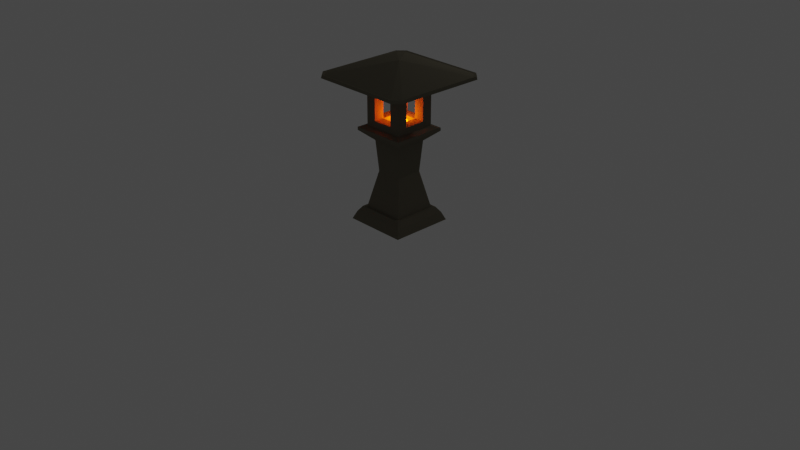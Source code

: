 # Source: stone-lantern.blend  (saved by Blender 2.92.15; exported with 4.5.12 LTS)
import bpy
from mathutils import Matrix  # noqa: F401  (used for matrix-valued properties, if any)

bpy.ops.wm.read_factory_settings(use_empty=True)
scene = bpy.context.scene
scene.name = 'Scene'

# ---- collections
col_collection = bpy.data.collections.new('Collection'); scene.collection.children.link(col_collection)

# ---- materials (node trees are filled in below, after node groups)
mat_flame = bpy.data.materials.new('Flame')
mat_flame.use_transparent_shadow = False
mat_stone = bpy.data.materials.new('Stone')
mat_stone.use_transparent_shadow = False

# ---- material node trees
mat_flame.use_nodes = True; mat_flame.node_tree.nodes.clear()
_N = mat_flame.node_tree.nodes; _L = mat_flame.node_tree.links
n0 = _N.new('ShaderNodeBsdfPrincipled'); n0.name = 'Principled BSDF'; n0.location = (10, 300)
n0.distribution = 'GGX'
n0.subsurface_method = 'BURLEY'
n0.inputs[0].default_value = (0.8971, 0.1596, 0.0, 1.0)
n0.inputs[2].default_value = 0.6571
n0.inputs[3].default_value = 1.45
n0.inputs[13].default_value = 0.0
n0.inputs[20].default_value = 0.0
n0.inputs[27].default_value = (1.0, 0.1045, 0.0, 1.0)
n0.inputs[28].default_value = 29.9
n1 = _N.new('ShaderNodeOutputMaterial'); n1.name = 'Material Output'; n1.location = (300, 300)
_L.new(n0.outputs[0], n1.inputs[0])
n1.is_active_output = True
mat_stone.use_nodes = True; mat_stone.node_tree.nodes.clear()
_N = mat_stone.node_tree.nodes; _L = mat_stone.node_tree.links
n0 = _N.new('ShaderNodeBsdfPrincipled'); n0.name = 'Principled BSDF'; n0.location = (10, 300)
n0.distribution = 'GGX'
n0.subsurface_method = 'BURLEY'
n0.inputs[0].default_value = (0.1789, 0.163, 0.1205, 1.0)
n0.inputs[2].default_value = 1.0
n0.inputs[3].default_value = 1.45
n0.inputs[13].default_value = 0.0
n0.inputs[27].default_value = (0.0, 0.0, 0.0, 1.0)
n0.inputs[28].default_value = 1.0
n1 = _N.new('ShaderNodeOutputMaterial'); n1.name = 'Material Output'; n1.location = (300, 300)
_L.new(n0.outputs[0], n1.inputs[0])
n1.is_active_output = True

# ---- world
world_world = bpy.data.worlds.new('World'); scene.world = world_world
world_world.use_nodes = True; world_world.node_tree.nodes.clear()
_N = world_world.node_tree.nodes; _L = world_world.node_tree.links
n0 = _N.new('ShaderNodeOutputWorld'); n0.name = 'World Output'; n0.location = (300, 300)
n1 = _N.new('ShaderNodeBackground'); n1.name = 'Background'; n1.location = (10, 300)
n1.inputs[0].default_value = (0.05088, 0.05088, 0.05088, 1.0)
_L.new(n1.outputs[0], n0.inputs[0])
n0.is_active_output = True
world_world.color = (0.05088, 0.05088, 0.05088)
world_world.use_sun_shadow = False
world_world.sun_shadow_jitter_overblur = 0.0

# ---- cameras
cam_camera = bpy.data.cameras.new('Camera')
cam_camera.clip_end = 100.0
cam_camera.ortho_scale = 7.314

# ---- lights
light_light_001 = bpy.data.lights.new('Light.001', 'POINT')
light_light_001.color = (1.0, 0.1143, 0.0)
light_light_001.specular_factor = 0.1641
light_light_001.transmission_factor = 0.0
light_light_001.energy = 13.8
light_light_001.shadow_soft_size = 0.06
light_light_001.shadow_maximum_resolution = 0.006
light_light_001.use_absolute_resolution = True
light_light_002 = bpy.data.lights.new('Light.002', 'POINT')
light_light_002.specular_factor = 0.1641
light_light_002.transmission_factor = 0.0
light_light_002.energy = 13.8
light_light_002.shadow_soft_size = 0.06
light_light_002.shadow_maximum_resolution = 0.006
light_light_002.use_absolute_resolution = True

# ---- meshes
me_icosphere = bpy.data.meshes.new('Icosphere')
me_icosphere.from_pydata([(-0.005843, -0.01016, -0.2036), (0.6309, -0.5356, 0.3672), (-0.2994, -0.6813, 0.3231), (-0.7768, 0.106, 0.4481), (-0.1383, 0.6842, 0.3057), (0.6069, 0.178, 0.347), (0.5855, -0.2617, 0.9251), (-0.3955, 0.06428, 1.21), (-0.06895, 0.3672, 1.049), (0.5812, 0.1127, 0.7767), (0.6649, -0.1437, 1.074), (0.04055, 0.1629, 2.007), (-0.1632, -0.4939, -0.06878), (0.418, -0.3206, -0.05116), (0.2333, -0.7336, 0.2517), (0.7532, -0.07485, 0.267), (0.4143, 0.2512, -0.04866), (-0.4668, 0.03301, 0.004716), (-0.7397, -0.233, 0.2209), (-0.1615, 0.4988, -0.0671), (-0.602, 0.4173, 0.282), (0.2509, 0.6836, 0.2443), (0.699, -0.2974, 0.7111), (0.6693, 0.07191, 0.6733), (0.4711, -0.3597, 0.6674), (0.3847, -0.4642, 0.5746), (-0.6292, 0.0893, 0.9188), (0.492, -0.1499, 0.584), (-0.3209, 0.6306, 0.9503), (-0.508, 0.3052, 0.871), (0.5697, 0.04485, 0.5357), (0.1842, 0.4165, 0.6432), (0.5842, -0.2979, 1.01), (0.5843, -0.05129, 0.9081), (-0.4203, 0.1755, 1.167), (0.3815, 0.204, 1.011), (0.5976, -0.01409, 1.134), (0.1632, -0.1549, 1.218), (0.3898, -0.2019, 1.373), (-0.2495, 0.08683, 1.705), (-0.2349, 0.3425, 1.575), (0.08868, 0.3101, 1.867)], [], [(0, 13, 12), (1, 13, 15), (0, 12, 17), (0, 17, 19), (0, 19, 16), (1, 15, 22), (2, 14, 24), (3, 18, 26), (4, 20, 28), (5, 21, 30), (1, 22, 25), (2, 24, 27), (3, 26, 29), (4, 28, 31), (5, 30, 23), (6, 32, 37), (7, 33, 39), (8, 34, 40), (9, 35, 41), (10, 36, 38), (38, 41, 11), (38, 36, 41), (36, 9, 41), (41, 40, 11), (41, 35, 40), (35, 8, 40), (40, 39, 11), (40, 34, 39), (34, 7, 39), (39, 37, 11), (39, 33, 37), (33, 6, 37), (37, 38, 11), (37, 32, 38), (32, 10, 38), (23, 36, 10), (23, 30, 36), (30, 9, 36), (31, 35, 9), (31, 28, 35), (28, 8, 35), (29, 34, 8), (29, 26, 34), (26, 7, 34), (27, 33, 7), (27, 24, 33), (24, 6, 33), (25, 32, 6), (25, 22, 32), (22, 10, 32), (30, 31, 9), (30, 21, 31), (21, 4, 31), (28, 29, 8), (28, 20, 29), (20, 3, 29), (26, 27, 7), (26, 18, 27), (18, 2, 27), (24, 25, 6), (24, 14, 25), (14, 1, 25), (22, 23, 10), (22, 15, 23), (15, 5, 23), (16, 21, 5), (16, 19, 21), (19, 4, 21), (19, 20, 4), (19, 17, 20), (17, 3, 20), (17, 18, 3), (17, 12, 18), (12, 2, 18), (15, 16, 5), (15, 13, 16), (13, 0, 16), (12, 14, 2), (12, 13, 14), (13, 1, 14)])
_uv = me_icosphere.uv_layers.new(name='UVMap')
_uv.uv.foreach_set('vector', [0.8182, 0.0, 0.7727, 0.07873, 0.8636, 0.07873, 0.7273, 0.1575, 0.6818, 0.07873, 0.6364, 0.1575, 0.09091, 0.0, 0.04545, 0.07873, 0.1364, 0.07873, 0.2727, 0.0, 0.2273, 0.07873, 0.3182, 0.07873, 0.4545, 0.0, 0.4091, 0.07873, 0.5, 0.07873, 0.7273, 0.1575, 0.6364, 0.1575, 0.6818, 0.2362, 0.9091, 0.1575, 0.8182, 0.1575, 0.8636, 0.2362, 0.1818, 0.1575, 0.09091, 0.1575, 0.1364, 0.2362, 0.3636, 0.1575, 0.2727, 0.1575, 0.3182, 0.2362, 0.5455, 0.1575, 0.4545, 0.1575, 0.5, 0.2362, 0.7273, 0.1575, 0.6818, 0.2362, 0.7727, 0.2362, 0.9091, 0.1575, 0.8636, 0.2362, 0.9545, 0.2362, 0.1818, 0.1575, 0.1364, 0.2362, 0.2273, 0.2362, 0.3636, 0.1575, 0.3182, 0.2362, 0.4091, 0.2362, 0.5455, 0.1575, 0.5, 0.2362, 0.5909, 0.2362, 0.8182, 0.3149, 0.7273, 0.3149, 0.7727, 0.3937, 1.0, 0.3149, 0.9091, 0.3149, 0.9545, 0.3937, 0.2727, 0.3149, 0.1818, 0.3149, 0.2273, 0.3937, 0.4545, 0.3149, 0.3636, 0.3149, 0.4091, 0.3937, 0.6364, 0.3149, 0.5455, 0.3149, 0.5909, 0.3937, 0.5909, 0.3937, 0.5, 0.3937, 0.5455, 0.4724, 0.5909, 0.3937, 0.5455, 0.3149, 0.5, 0.3937, 0.5455, 0.3149, 0.4545, 0.3149, 0.5, 0.3937, 0.4091, 0.3937, 0.3182, 0.3937, 0.3636, 0.4724, 0.4091, 0.3937, 0.3636, 0.3149, 0.3182, 0.3937, 0.3636, 0.3149, 0.2727, 0.3149, 0.3182, 0.3937, 0.2273, 0.3937, 0.1364, 0.3937, 0.1818, 0.4724, 0.2273, 0.3937, 0.1818, 0.3149, 0.1364, 0.3937, 0.1818, 0.3149, 0.09091, 0.3149, 0.1364, 0.3937, 0.9545, 0.3937, 0.8636, 0.3937, 0.9091, 0.4724, 0.9545, 0.3937, 0.9091, 0.3149, 0.8636, 0.3937, 0.9091, 0.3149, 0.8182, 0.3149, 0.8636, 0.3937, 0.7727, 0.3937, 0.6818, 0.3937, 0.7273, 0.4724, 0.7727, 0.3937, 0.7273, 0.3149, 0.6818, 0.3937, 0.7273, 0.3149, 0.6364, 0.3149, 0.6818, 0.3937, 0.5909, 0.2362, 0.5455, 0.3149, 0.6364, 0.3149, 0.5909, 0.2362, 0.5, 0.2362, 0.5455, 0.3149, 0.5, 0.2362, 0.4545, 0.3149, 0.5455, 0.3149, 0.4091, 0.2362, 0.3636, 0.3149, 0.4545, 0.3149, 0.4091, 0.2362, 0.3182, 0.2362, 0.3636, 0.3149, 0.3182, 0.2362, 0.2727, 0.3149, 0.3636, 0.3149, 0.2273, 0.2362, 0.1818, 0.3149, 0.2727, 0.3149, 0.2273, 0.2362, 0.1364, 0.2362, 0.1818, 0.3149, 0.1364, 0.2362, 0.09091, 0.3149, 0.1818, 0.3149, 0.9545, 0.2362, 0.9091, 0.3149, 1.0, 0.3149, 0.9545, 0.2362, 0.8636, 0.2362, 0.9091, 0.3149, 0.8636, 0.2362, 0.8182, 0.3149, 0.9091, 0.3149, 0.7727, 0.2362, 0.7273, 0.3149, 0.8182, 0.3149, 0.7727, 0.2362, 0.6818, 0.2362, 0.7273, 0.3149, 0.6818, 0.2362, 0.6364, 0.3149, 0.7273, 0.3149, 0.5, 0.2362, 0.4091, 0.2362, 0.4545, 0.3149, 0.5, 0.2362, 0.4545, 0.1575, 0.4091, 0.2362, 0.4545, 0.1575, 0.3636, 0.1575, 0.4091, 0.2362, 0.3182, 0.2362, 0.2273, 0.2362, 0.2727, 0.3149, 0.3182, 0.2362, 0.2727, 0.1575, 0.2273, 0.2362, 0.2727, 0.1575, 0.1818, 0.1575, 0.2273, 0.2362, 0.1364, 0.2362, 0.04545, 0.2362, 0.09091, 0.3149, 0.1364, 0.2362, 0.09091, 0.1575, 0.04545, 0.2362, 0.09091, 0.1575, 0.0, 0.1575, 0.04545, 0.2362, 0.8636, 0.2362, 0.7727, 0.2362, 0.8182, 0.3149, 0.8636, 0.2362, 0.8182, 0.1575, 0.7727, 0.2362, 0.8182, 0.1575, 0.7273, 0.1575, 0.7727, 0.2362, 0.6818, 0.2362, 0.5909, 0.2362, 0.6364, 0.3149, 0.6818, 0.2362, 0.6364, 0.1575, 0.5909, 0.2362, 0.6364, 0.1575, 0.5455, 0.1575, 0.5909, 0.2362, 0.5, 0.07873, 0.4545, 0.1575, 0.5455, 0.1575, 0.5, 0.07873, 0.4091, 0.07873, 0.4545, 0.1575, 0.4091, 0.07873, 0.3636, 0.1575, 0.4545, 0.1575, 0.3182, 0.07873, 0.2727, 0.1575, 0.3636, 0.1575, 0.3182, 0.07873, 0.2273, 0.07873, 0.2727, 0.1575, 0.2273, 0.07873, 0.1818, 0.1575, 0.2727, 0.1575, 0.1364, 0.07873, 0.09091, 0.1575, 0.1818, 0.1575, 0.1364, 0.07873, 0.04545, 0.07873, 0.09091, 0.1575, 0.04545, 0.07873, 0.0, 0.1575, 0.09091, 0.1575, 0.6364, 0.1575, 0.5909, 0.07873, 0.5455, 0.1575, 0.6364, 0.1575, 0.6818, 0.07873, 0.5909, 0.07873, 0.6818, 0.07873, 0.6364, 0.0, 0.5909, 0.07873, 0.8636, 0.07873, 0.8182, 0.1575, 0.9091, 0.1575, 0.8636, 0.07873, 0.7727, 0.07873, 0.8182, 0.1575, 0.7727, 0.07873, 0.7273, 0.1575, 0.8182, 0.1575])
me_icosphere.materials.append(mat_flame)
me_icosphere.use_remesh_fix_poles = True
me_icosphere.use_remesh_preserve_attributes = False
me_icosphere.use_mirror_vertex_groups = False
me_icosphere.update()
me_plane = bpy.data.meshes.new('Plane')
me_plane.from_pydata([(-1.0, -1.0, 0.0), (1.0, -1.0, 0.0), (-1.0, 1.0, 0.0), (1.0, 1.0, 0.0), (-0.8942, -0.8942, 0.306), (0.8942, -0.8942, 0.306), (-0.8942, 0.8942, 0.306), (0.8942, 0.8942, 0.306), (-0.6755, 0.6755, 0.5226), (-0.6755, -0.6755, 0.5226), (0.6755, -0.6755, 0.5226), (0.6755, 0.6755, 0.5226), (-0.772, 0.772, 0.5226), (-0.772, -0.772, 0.5226), (0.772, -0.772, 0.5226), (0.772, 0.772, 0.5226), (-0.4195, 0.4195, 1.966), (-0.4195, -0.4195, 1.966), (0.4195, -0.4195, 1.966), (0.4195, 0.4195, 1.966), (-0.4946, 0.4946, 3.178), (-0.4946, -0.4946, 3.178), (0.4946, -0.4946, 3.178), (0.4946, 0.4946, 3.178), (0.6511, -0.6511, 3.76), (0.6511, 0.6511, 3.76), (-0.6511, -0.6511, 3.76), (-0.6511, 0.6511, 3.76), (-0.8552, 0.8552, 3.686), (0.8552, 0.8552, 3.686), (0.8552, -0.8552, 3.686), (-0.8552, -0.8552, 3.686), (0.8552, 0.8552, 3.569), (0.8552, -0.8552, 3.569), (-0.8552, -0.8552, 3.569), (-0.8552, 0.8552, 3.569), (0.0, -0.6511, 3.76), (0.0, 0.6511, 3.76), (0.6511, 0.0, 3.76), (-0.6511, 0.0, 3.76), (0.3256, 0.0, 3.76), (-0.3256, 0.0, 3.76), (0.0, 0.3256, 3.76), (0.0, -0.3256, 3.76), (-0.3256, -0.3256, 3.76), (-0.3256, 0.3256, 3.76), (0.3256, 0.3256, 3.76), (0.3256, -0.3256, 3.76), (0.3256, -0.6511, 4.023), (0.6511, -0.6511, 4.023), (-0.3256, 0.6511, 4.023), (-0.6511, 0.6511, 4.023), (0.6511, 0.3256, 4.023), (0.6511, 0.6511, 4.023), (-0.6511, -0.3256, 4.023), (-0.6511, -0.6511, 4.023), (-0.3256, -0.6511, 4.023), (0.0, -0.6511, 4.023), (0.3256, 0.6511, 4.023), (0.0, 0.6511, 4.023), (0.6511, -0.3256, 4.023), (0.6511, 0.0, 4.023), (-0.6511, 0.3256, 4.023), (-0.6511, 0.0, 4.023), (0.3256, 0.0, 4.023), (0.0, 0.3256, 4.023), (-0.3256, 0.0, 4.023), (0.0, -0.3256, 4.023), (-0.3256, -0.3256, 4.023), (-0.3256, 0.3256, 4.023), (0.3256, 0.3256, 4.023), (0.3256, -0.3256, 4.023), (0.6511, -0.3256, 4.345), (0.3256, 0.6511, 4.345), (-0.3256, -0.6511, 4.345), (-0.6511, -0.6511, 4.345), (-0.6511, -0.3256, 4.345), (0.6511, 0.6511, 4.345), (-0.6511, -0.3256, 4.634), (0.6511, 0.3256, 4.345), (-0.6511, 0.6511, 4.345), (-0.3256, 0.6511, 4.345), (0.6511, -0.6511, 4.345), (0.3256, -0.6511, 4.345), (-0.3256, -0.3256, 4.634), (-0.3256, -0.6511, 4.634), (-0.6511, 0.3256, 4.634), (-0.3256, 0.6511, 4.634), (-0.3256, 0.3256, 4.634), (0.3256, -0.3256, 4.345), (0.3256, 0.3256, 4.345), (-0.3256, 0.3256, 4.345), (-0.3256, -0.3256, 4.345), (-0.6511, 0.3256, 4.345), (-0.6511, 0.6511, 4.634), (0.6511, -0.6511, 4.634), (0.6511, -0.3256, 4.634), (0.6511, 0.6511, 4.634), (0.3256, 0.6511, 4.634), (-0.6511, -0.6511, 4.634), (0.6511, 0.3256, 4.634), (0.3256, -0.6511, 4.634), (0.3256, 0.3256, 4.634), (0.3256, -0.3256, 4.634), (0.0, 0.6511, 4.992), (-0.3256, 0.6511, 4.992), (0.6511, 0.6511, 4.992), (0.3256, 0.6511, 4.992), (0.6511, 0.0, 4.992), (0.6511, 0.3256, 4.992), (0.6511, -0.6511, 4.992), (0.6511, -0.3256, 4.992), (-0.6511, 0.0, 4.992), (-0.6511, -0.3256, 4.992), (-0.3256, 0.0, 4.992), (-0.3256, -0.6511, 4.992), (-0.3256, -0.3256, 4.992), (-0.3256, 0.3256, 4.992), (0.0, 0.3256, 4.992), (0.0, -0.6511, 4.992), (0.0, -0.3256, 4.992), (-0.6511, 0.3256, 4.992), (-0.6511, 0.6511, 4.992), (-0.6511, -0.6511, 4.992), (0.3256, -0.6511, 4.992), (0.3256, 0.0, 4.992), (0.3256, 0.3256, 4.992), (0.3256, -0.3256, 4.992), (0.0, 0.6252, 5.304), (0.6252, 0.0, 5.304), (-0.6252, 0.0, 5.304), (0.0, -0.6252, 5.304), (0.5401, 0.6252, 5.304), (0.6252, 0.5401, 5.304), (0.6511, 0.6511, 5.215), (0.6511, -0.6511, 5.215), (0.6252, -0.5401, 5.304), (0.5401, -0.6252, 5.304), (-0.6511, 0.6511, 5.215), (-0.6252, 0.5401, 5.304), (-0.5401, 0.6252, 5.304), (-0.5401, -0.6252, 5.304), (-0.6252, -0.5401, 5.304), (-0.6511, -0.6511, 5.215), (-0.6987, 0.8088, 5.443), (-1.036e-08, 0.8088, 5.443), (-0.8088, 0.0, 5.443), (-0.8088, -0.6987, 5.443), (0.6987, 0.8088, 5.443), (-0.8088, 0.6987, 5.443), (0.8088, 0.6987, 5.443), (0.8088, -0.6987, 5.443), (0.6987, -0.8088, 5.443), (-0.6987, -0.8088, 5.443), (-1.036e-08, -0.8088, 5.443), (0.8088, 0.0, 5.443), (-1.185, 1.372, 5.495), (-3.511e-08, 1.372, 5.495), (-1.372, 7.053e-09, 5.495), (-1.372, -1.185, 5.495), (1.185, 1.372, 5.495), (-1.372, 1.185, 5.495), (1.372, 1.185, 5.495), (1.372, -1.185, 5.495), (1.185, -1.372, 5.495), (-1.185, -1.372, 5.495), (-3.511e-08, -1.372, 5.495), (1.372, 7.053e-09, 5.495), (-1.456, 1.685, 5.584), (-4.724e-08, 1.685, 5.584), (-1.685, 3.898e-09, 5.584), (-1.685, -1.456, 5.584), (1.456, 1.685, 5.584), (-1.685, 1.456, 5.584), (1.685, 1.456, 5.584), (1.685, -1.456, 5.584), (1.456, -1.685, 5.584), (-1.456, -1.685, 5.584), (-4.724e-08, -1.685, 5.584), (1.685, 3.898e-09, 5.584), (-1.438, 1.665, 5.704), (-5.546e-08, 1.665, 5.704), (-1.665, 3.855e-09, 5.704), (-1.665, -1.438, 5.704), (1.438, 1.665, 5.704), (-1.665, 1.438, 5.704), (1.665, 1.438, 5.704), (1.665, -1.438, 5.704), (1.438, -1.665, 5.704), (-1.438, -1.665, 5.704), (-5.546e-08, -1.665, 5.704), (1.665, 3.855e-09, 5.704), (-1.387, 1.605, 5.681), (-5.058e-08, 1.605, 5.681), (-1.605, 3.001e-09, 5.681), (-1.605, -1.387, 5.681), (1.387, 1.605, 5.681), (-1.605, 1.387, 5.681), (1.605, 1.387, 5.681), (1.605, -1.387, 5.681), (1.387, -1.605, 5.681), (-1.387, -1.605, 5.681), (-5.058e-08, -1.605, 5.681), (1.605, 3.001e-09, 5.681), (2.516e-08, -2.751e-08, 6.206)], [], [(0, 2, 3, 1), (5, 7, 15, 14), (1, 3, 7, 5), (2, 0, 4, 6), (3, 2, 6, 7), (0, 1, 5, 4), (10, 11, 19, 18), (6, 4, 13, 12), (7, 6, 12, 15), (4, 5, 14, 13), (9, 8, 12, 13), (10, 9, 13, 14), (11, 10, 14, 15), (8, 11, 15, 12), (18, 19, 23, 22), (8, 9, 17, 16), (11, 8, 16, 19), (9, 10, 18, 17), (33, 32, 29, 30), (16, 17, 21, 20), (19, 16, 20, 23), (17, 18, 22, 21), (22, 23, 32, 33), (35, 34, 31, 28), (30, 29, 25, 38, 24), (28, 31, 26, 39, 27), (21, 22, 33, 34), (31, 30, 24, 36, 26), (32, 35, 28, 29), (23, 20, 35, 32), (34, 33, 30, 31), (20, 21, 34, 35), (29, 28, 27, 37, 25), (44, 41, 66, 68), (42, 46, 70, 65), (43, 44, 68, 67), (124, 119, 115, 116, 120, 127), (41, 45, 69, 66), (53, 58, 73, 98, 107, 104, 105, 87, 81, 50, 51, 80, 94, 122, 138, 140, 128, 132, 134, 106, 97, 77), (46, 40, 64, 70), (45, 42, 65, 69), (47, 43, 67, 71), (40, 47, 71, 64), (27, 39, 26, 55, 54, 63, 62, 51), (48, 49, 82, 95, 110, 135, 137, 131, 141, 143, 123, 99, 75, 55, 56, 74, 85, 115, 119, 124, 101, 83), (24, 38, 25, 53, 52, 61, 60, 49), (49, 60, 72, 96, 111, 108, 109, 100, 79, 52, 53, 77, 97, 106, 134, 133, 129, 136, 135, 110, 95, 82), (57, 48, 71, 67, 68, 56), (61, 52, 70, 64, 71, 60), (58, 59, 50, 69, 65, 70), (62, 63, 54, 68, 66, 69), (112, 121, 117, 114, 116, 113), (104, 107, 126, 118, 117, 105), (109, 108, 111, 127, 125, 126), (62, 69, 91, 88, 117, 121, 86, 93), (89, 71, 48, 83, 101, 124, 127, 103), (70, 90, 102, 126, 107, 98, 73, 58), (68, 54, 76, 78, 113, 116, 84, 92), (90, 70, 52, 79, 100, 109, 126, 102), (50, 81, 87, 105, 117, 88, 91, 69), (60, 71, 89, 103, 127, 111, 96, 72), (68, 92, 84, 116, 115, 85, 74, 56), (132, 133, 134), (135, 136, 137), (138, 139, 140), (141, 142, 143), (25, 37, 27, 51, 50, 59, 58, 53), (45, 41, 44, 43, 47, 40, 46, 42), (57, 56, 55, 26, 36, 24, 49, 48), (54, 55, 75, 99, 123, 143, 142, 130, 139, 138, 122, 94, 80, 51, 62, 93, 86, 121, 112, 113, 78, 76), (136, 129, 155, 151), (149, 146, 158, 161), (133, 132, 148, 150), (140, 139, 149, 144), (141, 131, 154, 153), (130, 142, 147, 146), (137, 136, 151, 152), (131, 137, 152, 154), (132, 128, 145, 148), (142, 141, 153, 147), (129, 133, 150, 155), (139, 130, 146, 149), (128, 140, 144, 145), (156, 161, 173, 168), (151, 155, 167, 163), (145, 144, 156, 157), (147, 153, 165, 159), (150, 148, 160, 162), (154, 152, 164, 166), (146, 147, 159, 158), (153, 154, 166, 165), (152, 151, 163, 164), (148, 145, 157, 160), (155, 150, 162, 167), (144, 149, 161, 156), (168, 173, 185, 180), (161, 158, 170, 173), (163, 167, 179, 175), (157, 156, 168, 169), (159, 165, 177, 171), (162, 160, 172, 174), (166, 164, 176, 178), (158, 159, 171, 170), (165, 166, 178, 177), (164, 163, 175, 176), (160, 157, 169, 172), (167, 162, 174, 179), (191, 186, 198, 203), (173, 170, 182, 185), (175, 179, 191, 187), (169, 168, 180, 181), (171, 177, 189, 183), (174, 172, 184, 186), (178, 176, 188, 190), (170, 171, 183, 182), (177, 178, 190, 189), (176, 175, 187, 188), (172, 169, 181, 184), (179, 174, 186, 191), (196, 193, 204), (180, 185, 197, 192), (185, 182, 194, 197), (187, 191, 203, 199), (181, 180, 192, 193), (183, 189, 201, 195), (186, 184, 196, 198), (190, 188, 200, 202), (182, 183, 195, 194), (189, 190, 202, 201), (188, 187, 199, 200), (184, 181, 193, 196), (203, 198, 204), (192, 197, 204), (197, 194, 204), (199, 203, 204), (193, 192, 204), (195, 201, 204), (198, 196, 204), (202, 200, 204), (194, 195, 204), (201, 202, 204), (200, 199, 204)])
_uv = me_plane.uv_layers.new(name='UVMap')
_uv.uv.foreach_set('vector', [0.0, 0.0, 0.0, 1.0, 1.0, 1.0, 1.0, 0.0, 1.0, 0.0, 1.0, 1.0, 1.0, 1.0, 1.0, 0.0, 1.0, 0.0, 1.0, 1.0, 1.0, 1.0, 1.0, 0.0, 0.0, 1.0, 0.0, 0.0, 0.0, 0.0, 0.0, 1.0, 1.0, 1.0, 0.0, 1.0, 0.0, 1.0, 1.0, 1.0, 0.0, 0.0, 1.0, 0.0, 1.0, 0.0, 0.0, 0.0, 0.9375, 0.06251, 0.9375, 0.9375, 0.9375, 0.9375, 0.9375, 0.06251, 0.0, 1.0, 0.0, 0.0, 0.0, 0.0, 0.0, 1.0, 1.0, 1.0, 0.0, 1.0, 0.0, 1.0, 1.0, 1.0, 0.0, 0.0, 1.0, 0.0, 1.0, 0.0, 0.0, 0.0, 0.06251, 0.06251, 0.06251, 0.9375, 0.0, 1.0, 0.0, 0.0, 0.9375, 0.06251, 0.06251, 0.06251, 0.0, 0.0, 1.0, 0.0, 0.9375, 0.9375, 0.9375, 0.06251, 1.0, 0.0, 1.0, 1.0, 0.06251, 0.9375, 0.9375, 0.9375, 1.0, 1.0, 0.0, 1.0, 0.9375, 0.06251, 0.9375, 0.9375, 0.9375, 0.9375, 0.9375, 0.06251, 0.06251, 0.9375, 0.06251, 0.06251, 0.06251, 0.06251, 0.06251, 0.9375, 0.9375, 0.9375, 0.06251, 0.9375, 0.06251, 0.9375, 0.9375, 0.9375, 0.06251, 0.06251, 0.9375, 0.06251, 0.9375, 0.06251, 0.06251, 0.06251, 0.9375, 0.06251, 0.9375, 0.9375, 0.9375, 0.9375, 0.9375, 0.06251, 0.06251, 0.9375, 0.06251, 0.06251, 0.06251, 0.06251, 0.06251, 0.9375, 0.9375, 0.9375, 0.06251, 0.9375, 0.06251, 0.9375, 0.9375, 0.9375, 0.06251, 0.06251, 0.9375, 0.06251, 0.9375, 0.06251, 0.06251, 0.06251, 0.9375, 0.06251, 0.9375, 0.9375, 0.9375, 0.9375, 0.9375, 0.06251, 0.06251, 0.9375, 0.06251, 0.06251, 0.06251, 0.06251, 0.06251, 0.9375, 0.9375, 0.06251, 0.9375, 0.9375, 0.9375, 0.9375, 0.9375, 0.2813, 0.9375, 0.06251, 0.06251, 0.9375, 0.06251, 0.06251, 0.06251, 0.06251, 0.06251, 0.7187, 0.06251, 0.9375, 0.06251, 0.06251, 0.9375, 0.06251, 0.9375, 0.06251, 0.06251, 0.06251, 0.06251, 0.06251, 0.9375, 0.06251, 0.9375, 0.06251, 0.2813, 0.06251, 0.06251, 0.06251, 0.9375, 0.9375, 0.06251, 0.9375, 0.06251, 0.9375, 0.9375, 0.9375, 0.9375, 0.9375, 0.06251, 0.9375, 0.06251, 0.9375, 0.9375, 0.9375, 0.06251, 0.06251, 0.9375, 0.06251, 0.9375, 0.06251, 0.06251, 0.06251, 0.06251, 0.9375, 0.06251, 0.06251, 0.06251, 0.06251, 0.06251, 0.9375, 0.9375, 0.9375, 0.06251, 0.9375, 0.06251, 0.9375, 0.7187, 0.9375, 0.9375, 0.9375, 0.2813, 0.2813, 0.2813, 0.5, 0.2813, 0.5, 0.2813, 0.2813, 0.5, 0.7187, 0.7187, 0.7187, 0.7187, 0.7187, 0.5, 0.7187, 0.5, 0.2813, 0.2813, 0.2813, 0.2813, 0.2813, 0.5, 0.2813, 0.7187, 0.06251, 0.5, 0.06251, 0.2813, 0.06251, 0.2813, 0.2813, 0.5, 0.2813, 0.7187, 0.2813, 0.2813, 0.5, 0.2813, 0.7187, 0.2813, 0.7187, 0.2813, 0.5, 0.9375, 0.9375, 0.7187, 0.9375, 0.7187, 0.9375, 0.7187, 0.9375, 0.7187, 0.9375, 0.5, 0.9375, 0.2813, 0.9375, 0.2813, 0.9375, 0.2813, 0.9375, 0.2813, 0.9375, 0.06251, 0.9375, 0.06251, 0.9375, 0.06251, 0.9375, 0.06251, 0.9375, 0.06251, 0.9375, 0.1221, 0.9375, 0.7187, 0.9375, 0.8779, 0.9375, 0.9375, 0.9375, 0.9375, 0.9375, 0.9375, 0.9375, 0.9375, 0.9375, 0.7187, 0.7187, 0.7187, 0.5, 0.7187, 0.5, 0.7187, 0.7187, 0.2813, 0.7187, 0.5, 0.7187, 0.5, 0.7187, 0.2813, 0.7187, 0.7187, 0.2813, 0.5, 0.2813, 0.5, 0.2813, 0.7187, 0.2813, 0.7187, 0.5, 0.7187, 0.2813, 0.7187, 0.2813, 0.7187, 0.5, 0.06251, 0.9375, 0.06251, 0.2813, 0.06251, 0.06251, 0.06251, 0.06251, 0.06251, 0.2813, 0.06251, 0.5, 0.06251, 0.7187, 0.06251, 0.9375, 0.7187, 0.06251, 0.9375, 0.06251, 0.9375, 0.06251, 0.9375, 0.06251, 0.9375, 0.06251, 0.9375, 0.06251, 0.8779, 0.06251, 0.2813, 0.06251, 0.1221, 0.06251, 0.06251, 0.06251, 0.06251, 0.06251, 0.06251, 0.06251, 0.06251, 0.06251, 0.06251, 0.06251, 0.2813, 0.06251, 0.2813, 0.06251, 0.2813, 0.06251, 0.2813, 0.06251, 0.5, 0.06251, 0.7187, 0.06251, 0.7187, 0.06251, 0.7187, 0.06251, 0.9375, 0.06251, 0.9375, 0.7187, 0.9375, 0.9375, 0.9375, 0.9375, 0.9375, 0.7187, 0.9375, 0.5, 0.9375, 0.2813, 0.9375, 0.06251, 0.9375, 0.06251, 0.9375, 0.2813, 0.9375, 0.2813, 0.9375, 0.2813, 0.9375, 0.2813, 0.9375, 0.5, 0.9375, 0.7187, 0.9375, 0.7187, 0.9375, 0.7187, 0.9375, 0.7187, 0.9375, 0.9375, 0.9375, 0.9375, 0.9375, 0.9375, 0.9375, 0.9375, 0.9375, 0.9375, 0.9375, 0.8779, 0.9375, 0.2813, 0.9375, 0.1221, 0.9375, 0.06251, 0.9375, 0.06251, 0.9375, 0.06251, 0.9375, 0.06251, 0.5, 0.06251, 0.7187, 0.06251, 0.7187, 0.2813, 0.5, 0.2813, 0.2813, 0.2813, 0.2813, 0.06251, 0.9375, 0.5, 0.9375, 0.7187, 0.7187, 0.7187, 0.7187, 0.5, 0.7187, 0.2813, 0.9375, 0.2813, 0.7187, 0.9375, 0.5, 0.9375, 0.2813, 0.9375, 0.2813, 0.7187, 0.5, 0.7187, 0.7187, 0.7187, 0.06251, 0.7187, 0.06251, 0.5, 0.06251, 0.2813, 0.2813, 0.2813, 0.2813, 0.5, 0.2813, 0.7187, 0.06251, 0.5, 0.06251, 0.7187, 0.2813, 0.7187, 0.2813, 0.5, 0.2813, 0.2813, 0.06251, 0.2813, 0.5, 0.9375, 0.7187, 0.9375, 0.7187, 0.7187, 0.5, 0.7187, 0.2813, 0.7187, 0.2813, 0.9375, 0.9375, 0.7187, 0.9375, 0.5, 0.9375, 0.2813, 0.7187, 0.2813, 0.7187, 0.5, 0.7187, 0.7187, 0.06251, 0.7187, 0.2813, 0.7187, 0.0, 0.0, 0.0, 0.0, 0.2813, 0.7187, 0.06251, 0.7187, 0.06251, 0.7187, 0.06251, 0.7187, 0.0, 0.0, 0.7187, 0.2813, 0.7187, 0.06251, 0.7187, 0.06251, 0.7187, 0.06251, 0.7187, 0.06251, 0.7187, 0.2813, 0.0, 0.0, 0.7187, 0.7187, 0.0, 0.0, 0.0, 0.0, 0.7187, 0.7187, 0.7187, 0.9375, 0.7187, 0.9375, 0.7187, 0.9375, 0.7187, 0.9375, 0.2813, 0.2813, 0.06251, 0.2813, 0.06251, 0.2813, 0.06251, 0.2813, 0.06251, 0.2813, 0.2813, 0.2813, 0.0, 0.0, 0.0, 0.0, 0.0, 0.0, 0.7187, 0.7187, 0.9375, 0.7187, 0.9375, 0.7187, 0.9375, 0.7187, 0.9375, 0.7187, 0.7187, 0.7187, 0.0, 0.0, 0.2813, 0.9375, 0.2813, 0.9375, 0.2813, 0.9375, 0.2813, 0.9375, 0.2813, 0.7187, 0.0, 0.0, 0.0, 0.0, 0.2813, 0.7187, 0.9375, 0.2813, 0.7187, 0.2813, 0.0, 0.0, 0.0, 0.0, 0.7187, 0.2813, 0.9375, 0.2813, 0.9375, 0.2813, 0.9375, 0.2813, 0.2813, 0.2813, 0.0, 0.0, 0.0, 0.0, 0.2813, 0.2813, 0.2813, 0.06251, 0.2813, 0.06251, 0.2813, 0.06251, 0.2813, 0.06251, 0.8779, 0.9375, 0.9375, 0.8779, 0.9375, 0.9375, 0.9375, 0.06251, 0.9375, 0.1221, 0.8779, 0.06251, 0.06251, 0.9375, 0.06251, 0.8779, 0.1221, 0.9375, 0.1221, 0.06251, 0.06251, 0.1221, 0.06251, 0.06251, 0.9375, 0.9375, 0.2813, 0.9375, 0.06251, 0.9375, 0.06251, 0.9375, 0.2813, 0.9375, 0.5, 0.9375, 0.7187, 0.9375, 0.9375, 0.9375, 0.2813, 0.7187, 0.2813, 0.5, 0.2813, 0.2813, 0.5, 0.2813, 0.7187, 0.2813, 0.7187, 0.5, 0.7187, 0.7187, 0.5, 0.7187, 0.5, 0.06251, 0.2813, 0.06251, 0.06251, 0.06251, 0.06251, 0.06251, 0.7187, 0.06251, 0.9375, 0.06251, 0.9375, 0.06251, 0.7187, 0.06251, 0.06251, 0.2813, 0.06251, 0.06251, 0.06251, 0.06251, 0.06251, 0.06251, 0.06251, 0.06251, 0.06251, 0.06251, 0.06251, 0.1221, 0.06251, 0.7187, 0.06251, 0.8779, 0.06251, 0.9375, 0.06251, 0.9375, 0.06251, 0.9375, 0.06251, 0.9375, 0.06251, 0.9375, 0.06251, 0.7187, 0.06251, 0.7187, 0.06251, 0.7187, 0.06251, 0.7187, 0.06251, 0.5, 0.06251, 0.2813, 0.06251, 0.2813, 0.06251, 0.2813, 0.9375, 0.1221, 0.9375, 0.2813, 0.9375, 0.2813, 0.9375, 0.1221, 0.06251, 0.8779, 0.06251, 0.7187, 0.06251, 0.7187, 0.06251, 0.8779, 0.9375, 0.8779, 0.8779, 0.9375, 0.8779, 0.9375, 0.9375, 0.8779, 0.1221, 0.9375, 0.06251, 0.8779, 0.06251, 0.8779, 0.1221, 0.9375, 0.1221, 0.06251, 0.2813, 0.06251, 0.2813, 0.06251, 0.1221, 0.06251, 0.06251, 0.7187, 0.06251, 0.1221, 0.06251, 0.1221, 0.06251, 0.7187, 0.8779, 0.06251, 0.9375, 0.1221, 0.9375, 0.1221, 0.8779, 0.06251, 0.2813, 0.06251, 0.8779, 0.06251, 0.8779, 0.06251, 0.2813, 0.06251, 0.8779, 0.9375, 0.7187, 0.9375, 0.7187, 0.9375, 0.8779, 0.9375, 0.06251, 0.1221, 0.1221, 0.06251, 0.1221, 0.06251, 0.06251, 0.1221, 0.9375, 0.2813, 0.9375, 0.8779, 0.9375, 0.8779, 0.9375, 0.2813, 0.06251, 0.8779, 0.06251, 0.7187, 0.06251, 0.7187, 0.06251, 0.8779, 0.7187, 0.9375, 0.1221, 0.9375, 0.1221, 0.9375, 0.7187, 0.9375, 0.1221, 0.9375, 0.06251, 0.8779, 0.06251, 0.8779, 0.1221, 0.9375, 0.9375, 0.1221, 0.9375, 0.2813, 0.9375, 0.2813, 0.9375, 0.1221, 0.7187, 0.9375, 0.1221, 0.9375, 0.1221, 0.9375, 0.7187, 0.9375, 0.06251, 0.1221, 0.1221, 0.06251, 0.1221, 0.06251, 0.06251, 0.1221, 0.9375, 0.8779, 0.8779, 0.9375, 0.8779, 0.9375, 0.9375, 0.8779, 0.2813, 0.06251, 0.8779, 0.06251, 0.8779, 0.06251, 0.2813, 0.06251, 0.06251, 0.7187, 0.06251, 0.1221, 0.06251, 0.1221, 0.06251, 0.7187, 0.1221, 0.06251, 0.2813, 0.06251, 0.2813, 0.06251, 0.1221, 0.06251, 0.8779, 0.06251, 0.9375, 0.1221, 0.9375, 0.1221, 0.8779, 0.06251, 0.8779, 0.9375, 0.7187, 0.9375, 0.7187, 0.9375, 0.8779, 0.9375, 0.9375, 0.2813, 0.9375, 0.8779, 0.9375, 0.8779, 0.9375, 0.2813, 0.1221, 0.9375, 0.06251, 0.8779, 0.06251, 0.8779, 0.1221, 0.9375, 0.1221, 0.9375, 0.06251, 0.8779, 0.06251, 0.8779, 0.1221, 0.9375, 0.06251, 0.8779, 0.06251, 0.7187, 0.06251, 0.7187, 0.06251, 0.8779, 0.9375, 0.1221, 0.9375, 0.2813, 0.9375, 0.2813, 0.9375, 0.1221, 0.7187, 0.9375, 0.1221, 0.9375, 0.1221, 0.9375, 0.7187, 0.9375, 0.06251, 0.1221, 0.1221, 0.06251, 0.1221, 0.06251, 0.06251, 0.1221, 0.9375, 0.8779, 0.8779, 0.9375, 0.8779, 0.9375, 0.9375, 0.8779, 0.2813, 0.06251, 0.8779, 0.06251, 0.8779, 0.06251, 0.2813, 0.06251, 0.06251, 0.7187, 0.06251, 0.1221, 0.06251, 0.1221, 0.06251, 0.7187, 0.1221, 0.06251, 0.2813, 0.06251, 0.2813, 0.06251, 0.1221, 0.06251, 0.8779, 0.06251, 0.9375, 0.1221, 0.9375, 0.1221, 0.8779, 0.06251, 0.8779, 0.9375, 0.7187, 0.9375, 0.7187, 0.9375, 0.8779, 0.9375, 0.9375, 0.2813, 0.9375, 0.8779, 0.9375, 0.8779, 0.9375, 0.2813, 0.9375, 0.2813, 0.9375, 0.8779, 0.9375, 0.8779, 0.9375, 0.2813, 0.06251, 0.8779, 0.06251, 0.7187, 0.06251, 0.7187, 0.06251, 0.8779, 0.9375, 0.1221, 0.9375, 0.2813, 0.9375, 0.2813, 0.9375, 0.1221, 0.7187, 0.9375, 0.1221, 0.9375, 0.1221, 0.9375, 0.7187, 0.9375, 0.06251, 0.1221, 0.1221, 0.06251, 0.1221, 0.06251, 0.06251, 0.1221, 0.9375, 0.8779, 0.8779, 0.9375, 0.8779, 0.9375, 0.9375, 0.8779, 0.2813, 0.06251, 0.8779, 0.06251, 0.8779, 0.06251, 0.2813, 0.06251, 0.06251, 0.7187, 0.06251, 0.1221, 0.06251, 0.1221, 0.06251, 0.7187, 0.1221, 0.06251, 0.2813, 0.06251, 0.2813, 0.06251, 0.1221, 0.06251, 0.8779, 0.06251, 0.9375, 0.1221, 0.9375, 0.1221, 0.8779, 0.06251, 0.8779, 0.9375, 0.7187, 0.9375, 0.7187, 0.9375, 0.8779, 0.9375, 0.9375, 0.2813, 0.9375, 0.8779, 0.9375, 0.8779, 0.9375, 0.2813, 0.8779, 0.9375, 0.7187, 0.9375, 0.8779, 0.9375, 0.1221, 0.9375, 0.06251, 0.8779, 0.06251, 0.8779, 0.1221, 0.9375, 0.06251, 0.8779, 0.06251, 0.7187, 0.06251, 0.7187, 0.06251, 0.8779, 0.9375, 0.1221, 0.9375, 0.2813, 0.9375, 0.2813, 0.9375, 0.1221, 0.7187, 0.9375, 0.1221, 0.9375, 0.1221, 0.9375, 0.7187, 0.9375, 0.06251, 0.1221, 0.1221, 0.06251, 0.1221, 0.06251, 0.06251, 0.1221, 0.9375, 0.8779, 0.8779, 0.9375, 0.8779, 0.9375, 0.9375, 0.8779, 0.2813, 0.06251, 0.8779, 0.06251, 0.8779, 0.06251, 0.2813, 0.06251, 0.06251, 0.7187, 0.06251, 0.1221, 0.06251, 0.1221, 0.06251, 0.7187, 0.1221, 0.06251, 0.2813, 0.06251, 0.2813, 0.06251, 0.1221, 0.06251, 0.8779, 0.06251, 0.9375, 0.1221, 0.9375, 0.1221, 0.8779, 0.06251, 0.8779, 0.9375, 0.7187, 0.9375, 0.7187, 0.9375, 0.8779, 0.9375, 0.9375, 0.2813, 0.9375, 0.8779, 0.9375, 0.2813, 0.1221, 0.9375, 0.06251, 0.8779, 0.1221, 0.9375, 0.06251, 0.8779, 0.06251, 0.7187, 0.06251, 0.8779, 0.9375, 0.1221, 0.9375, 0.2813, 0.9375, 0.1221, 0.7187, 0.9375, 0.1221, 0.9375, 0.7187, 0.9375, 0.06251, 0.1221, 0.1221, 0.06251, 0.06251, 0.1221, 0.9375, 0.8779, 0.8779, 0.9375, 0.9375, 0.8779, 0.2813, 0.06251, 0.8779, 0.06251, 0.2813, 0.06251, 0.06251, 0.7187, 0.06251, 0.1221, 0.06251, 0.7187, 0.1221, 0.06251, 0.2813, 0.06251, 0.1221, 0.06251, 0.8779, 0.06251, 0.9375, 0.1221, 0.8779, 0.06251])
me_plane.materials.append(mat_stone)
me_plane.use_remesh_fix_poles = True
me_plane.use_remesh_preserve_attributes = False
me_plane.use_mirror_vertex_groups = False
me_plane.update()

# ---- objects
ob_light_001 = bpy.data.objects.new('Light.001', light_light_001)
ob_fire = bpy.data.objects.new('fire', me_icosphere)
ob_camera = bpy.data.objects.new('Camera', cam_camera)
ob_light_002 = bpy.data.objects.new('Light.002', light_light_002)
ob_lantern = bpy.data.objects.new('lantern', me_plane)

# ---- transforms, parenting, visibility, modifiers, constraints
ob_light_001.location = (0.0, 0.0, 1.055)
ob_light_001.rotation_euler = (0.6503, 0.05522, 1.866)
ob_light_001.scale = (0.3824, 0.3572, 0.3374)
ob_light_001.lock_rotations_4d = False
ob_light_001.empty_display_type = 'ARROWS'
ob_light_001.color = (0.0, 0.0, 0.0, 0.0)
ob_light_001.lineart.crease_threshold = 0.0
ob_fire.location = (0.0, 0.0, 1.019)
ob_fire.scale = (0.1245, 0.1245, 0.1245)
ob_fire.lineart.crease_threshold = 0.0
ob_camera.location = (7.359, -6.926, 4.958)
ob_camera.rotation_euler = (1.109, 0.0, 0.8149)
ob_camera.lock_rotations_4d = False
ob_camera.empty_display_type = 'ARROWS'
ob_camera.color = (0.0, 0.0, 0.0, 0.0)
ob_camera.display_type = 'WIRE'
ob_camera.lineart.crease_threshold = 0.0
ob_light_002.location = (0.3607, 2.255, 2.886)
ob_light_002.rotation_euler = (0.6503, 0.05522, 1.866)
ob_light_002.scale = (0.3824, 0.3572, 0.3374)
ob_light_002.lock_rotations_4d = False
ob_light_002.empty_display_type = 'ARROWS'
ob_light_002.color = (0.0, 0.0, 0.0, 0.0)
ob_light_002.lineart.crease_threshold = 0.0
ob_lantern.location = (0.0, 0.0, 0.0)
ob_lantern.scale = (0.3343, 0.3343, 0.2691)
ob_lantern.lineart.crease_threshold = 0.0

# ---- collection membership
scene.collection.objects.link(ob_light_001)
scene.collection.objects.link(ob_fire)
col_collection.objects.link(ob_camera)
col_collection.objects.link(ob_light_002)
col_collection.objects.link(ob_lantern)

# ---- scene / render settings (as saved in the file)
scene.camera = ob_camera
scene.frame_start = 1; scene.frame_end = 250; scene.frame_set(1)
scene.render.engine = 'BLENDER_EEVEE_NEXT'
scene.cycles.use_denoising = False
scene.cycles.samples = 128
scene.cycles.sampling_pattern = 'TABULATED_SOBOL'
scene.cycles.use_adaptive_sampling = False
scene.cycles.use_light_tree = False
scene.view_settings.view_transform = 'Filmic'
bpy.context.view_layer.update()
